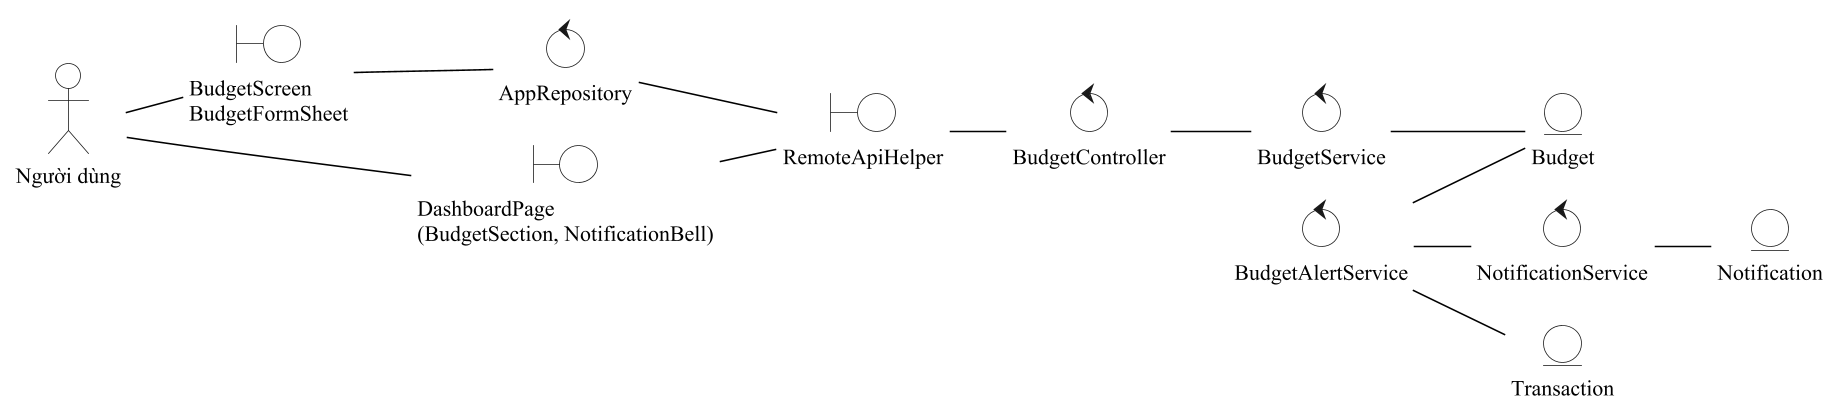

The diagram above was rendered by PlantUML. Its source (embedded in the PNG):
@startuml
!pragma layout smetana
!include _style.iuml
skinparam defaultFontSize 14
skinparam BoundaryBackgroundColor white
skinparam ControlBackgroundColor white
skinparam EntityBackgroundColor white
left to right direction
actor "Người dùng" as ND
boundary "BudgetScreen\nBudgetFormSheet" as B1
boundary "DashboardPage\n(BudgetSection, NotificationBell)" as B3
control "AppRepository" as C0
boundary "RemoteApiHelper" as B2
control "BudgetController" as C1
control "BudgetService" as C2
control "BudgetAlertService" as C3
control "NotificationService" as C4
entity "Budget" as E1
entity "Transaction" as E2
entity "Notification" as E3
ND -- B1
ND -- B3
B1 -- C0
C0 -- B2
B3 -- B2
B2 -- C1
C1 -- C2
C2 -- E1
C3 -- E1
C3 -- E2
C3 -- C4
C4 -- E3
@enduml